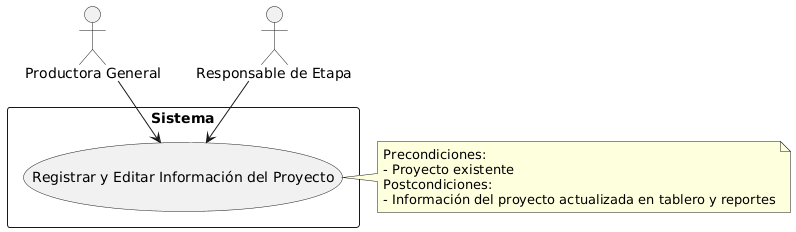

The diagram above was rendered by PlantUML. Its source (embedded in the PNG):
@startuml
actor "Productora General" as PG
actor "Responsable de Etapa" as RE
rectangle Sistema {
  usecase "Registrar y Editar Información del Proyecto" as UC9
}
PG --> UC9
RE --> UC9

note right of UC9
Precondiciones:
- Proyecto existente
Postcondiciones:
- Información del proyecto actualizada en tablero y reportes
end note
@enduml